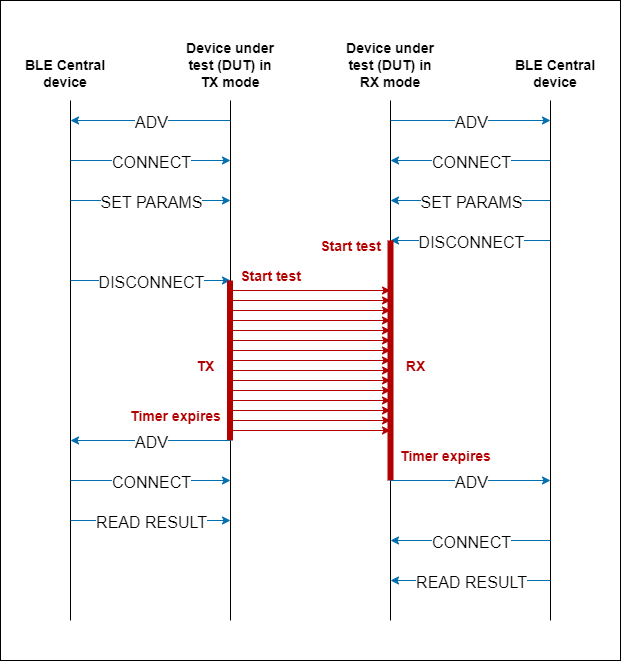

The diagram above was exported from draw.io. Its source (the exported page's mxGraphModel, read from the mxfile embedded in the PNG):
<mxGraphModel dx="1422" dy="825" grid="1" gridSize="10" guides="1" tooltips="1" connect="1" arrows="1" fold="1" page="1" pageScale="1" pageWidth="850" pageHeight="1100" math="0" shadow="0">
  <root>
    <mxCell id="0" />
    <mxCell id="1" parent="0" />
    <mxCell id="-H6bHghrz4Q8l7pYPNDj-76" value="" style="rounded=0;whiteSpace=wrap;html=1;fontSize=14;fontColor=#B20000;strokeColor=default;" vertex="1" parent="1">
      <mxGeometry x="170" y="60" width="620" height="660" as="geometry" />
    </mxCell>
    <mxCell id="-H6bHghrz4Q8l7pYPNDj-1" value="" style="endArrow=none;html=1;rounded=0;" edge="1" parent="1">
      <mxGeometry width="50" height="50" relative="1" as="geometry">
        <mxPoint x="240" y="680" as="sourcePoint" />
        <mxPoint x="240" y="160" as="targetPoint" />
      </mxGeometry>
    </mxCell>
    <mxCell id="-H6bHghrz4Q8l7pYPNDj-2" value="" style="endArrow=none;html=1;rounded=0;" edge="1" parent="1">
      <mxGeometry width="50" height="50" relative="1" as="geometry">
        <mxPoint x="400" y="680" as="sourcePoint" />
        <mxPoint x="400" y="160" as="targetPoint" />
      </mxGeometry>
    </mxCell>
    <mxCell id="-H6bHghrz4Q8l7pYPNDj-3" value="" style="endArrow=none;html=1;rounded=0;" edge="1" parent="1">
      <mxGeometry width="50" height="50" relative="1" as="geometry">
        <mxPoint x="560" y="680" as="sourcePoint" />
        <mxPoint x="560" y="160" as="targetPoint" />
      </mxGeometry>
    </mxCell>
    <mxCell id="-H6bHghrz4Q8l7pYPNDj-4" value="" style="endArrow=none;html=1;rounded=0;" edge="1" parent="1">
      <mxGeometry width="50" height="50" relative="1" as="geometry">
        <mxPoint x="720" y="680" as="sourcePoint" />
        <mxPoint x="720" y="160" as="targetPoint" />
      </mxGeometry>
    </mxCell>
    <mxCell id="-H6bHghrz4Q8l7pYPNDj-6" value="&lt;font style=&quot;font-size: 14px&quot;&gt;&lt;b&gt;BLE Central device&lt;/b&gt;&lt;/font&gt;" style="text;html=1;strokeColor=none;fillColor=none;align=center;verticalAlign=middle;whiteSpace=wrap;rounded=0;" vertex="1" parent="1">
      <mxGeometry x="190" y="115" width="90" height="35" as="geometry" />
    </mxCell>
    <mxCell id="-H6bHghrz4Q8l7pYPNDj-9" value="&lt;font style=&quot;font-size: 14px&quot;&gt;&lt;b&gt;Device under test (DUT) in TX mode&lt;/b&gt;&lt;/font&gt;" style="text;html=1;strokeColor=none;fillColor=none;align=center;verticalAlign=middle;whiteSpace=wrap;rounded=0;" vertex="1" parent="1">
      <mxGeometry x="350" y="100" width="100" height="50" as="geometry" />
    </mxCell>
    <mxCell id="-H6bHghrz4Q8l7pYPNDj-10" value="&lt;font style=&quot;font-size: 14px&quot;&gt;&lt;b&gt;BLE Central device&lt;/b&gt;&lt;/font&gt;" style="text;html=1;strokeColor=none;fillColor=none;align=center;verticalAlign=middle;whiteSpace=wrap;rounded=0;" vertex="1" parent="1">
      <mxGeometry x="680" y="115" width="90" height="35" as="geometry" />
    </mxCell>
    <mxCell id="-H6bHghrz4Q8l7pYPNDj-13" value="&lt;font style=&quot;font-size: 14px&quot;&gt;&lt;b&gt;Device under test (DUT) in RX mode&lt;/b&gt;&lt;/font&gt;" style="text;html=1;strokeColor=none;fillColor=none;align=center;verticalAlign=middle;whiteSpace=wrap;rounded=0;" vertex="1" parent="1">
      <mxGeometry x="510" y="100" width="100" height="50" as="geometry" />
    </mxCell>
    <mxCell id="-H6bHghrz4Q8l7pYPNDj-14" value="" style="endArrow=classic;html=1;rounded=0;fontSize=14;fillColor=#1ba1e2;strokeColor=#006EAF;" edge="1" parent="1">
      <mxGeometry width="50" height="50" relative="1" as="geometry">
        <mxPoint x="400" y="180" as="sourcePoint" />
        <mxPoint x="240" y="180" as="targetPoint" />
      </mxGeometry>
    </mxCell>
    <mxCell id="-H6bHghrz4Q8l7pYPNDj-15" value="ADV" style="edgeLabel;html=1;align=center;verticalAlign=middle;resizable=0;points=[];fontSize=16;fontColor=#000000;" vertex="1" connectable="0" parent="-H6bHghrz4Q8l7pYPNDj-14">
      <mxGeometry x="0.2" y="1" relative="1" as="geometry">
        <mxPoint x="16" as="offset" />
      </mxGeometry>
    </mxCell>
    <mxCell id="-H6bHghrz4Q8l7pYPNDj-16" value="" style="endArrow=none;html=1;rounded=0;fontSize=14;endFill=0;startArrow=classic;startFill=1;fillColor=#1ba1e2;strokeColor=#006EAF;" edge="1" parent="1">
      <mxGeometry width="50" height="50" relative="1" as="geometry">
        <mxPoint x="400" y="220" as="sourcePoint" />
        <mxPoint x="240" y="220" as="targetPoint" />
      </mxGeometry>
    </mxCell>
    <mxCell id="-H6bHghrz4Q8l7pYPNDj-17" value="CONNECT" style="edgeLabel;html=1;align=center;verticalAlign=middle;resizable=0;points=[];fontSize=16;" vertex="1" connectable="0" parent="-H6bHghrz4Q8l7pYPNDj-16">
      <mxGeometry x="0.2" y="1" relative="1" as="geometry">
        <mxPoint x="16" as="offset" />
      </mxGeometry>
    </mxCell>
    <mxCell id="-H6bHghrz4Q8l7pYPNDj-20" value="" style="endArrow=none;html=1;rounded=0;fontSize=14;endFill=0;startArrow=classic;startFill=1;fillColor=#1ba1e2;strokeColor=#006EAF;" edge="1" parent="1">
      <mxGeometry width="50" height="50" relative="1" as="geometry">
        <mxPoint x="400" y="260" as="sourcePoint" />
        <mxPoint x="240" y="260" as="targetPoint" />
      </mxGeometry>
    </mxCell>
    <mxCell id="-H6bHghrz4Q8l7pYPNDj-21" value="SET PARAMS" style="edgeLabel;html=1;align=center;verticalAlign=middle;resizable=0;points=[];fontSize=16;" vertex="1" connectable="0" parent="-H6bHghrz4Q8l7pYPNDj-20">
      <mxGeometry x="0.2" y="1" relative="1" as="geometry">
        <mxPoint x="16" as="offset" />
      </mxGeometry>
    </mxCell>
    <mxCell id="-H6bHghrz4Q8l7pYPNDj-24" value="" style="endArrow=none;html=1;rounded=0;fontSize=14;endFill=0;startArrow=classic;startFill=1;fillColor=#1ba1e2;strokeColor=#006EAF;" edge="1" parent="1">
      <mxGeometry width="50" height="50" relative="1" as="geometry">
        <mxPoint x="400" y="340" as="sourcePoint" />
        <mxPoint x="240" y="340" as="targetPoint" />
      </mxGeometry>
    </mxCell>
    <mxCell id="-H6bHghrz4Q8l7pYPNDj-25" value="DISCONNECT" style="edgeLabel;html=1;align=center;verticalAlign=middle;resizable=0;points=[];fontSize=16;" vertex="1" connectable="0" parent="-H6bHghrz4Q8l7pYPNDj-24">
      <mxGeometry x="0.2" y="1" relative="1" as="geometry">
        <mxPoint x="16" as="offset" />
      </mxGeometry>
    </mxCell>
    <mxCell id="-H6bHghrz4Q8l7pYPNDj-28" value="" style="endArrow=none;html=1;rounded=0;fontSize=14;endFill=0;startArrow=classic;startFill=1;fillColor=#1ba1e2;strokeColor=#006EAF;" edge="1" parent="1">
      <mxGeometry width="50" height="50" relative="1" as="geometry">
        <mxPoint x="720" y="180" as="sourcePoint" />
        <mxPoint x="560" y="180" as="targetPoint" />
      </mxGeometry>
    </mxCell>
    <mxCell id="-H6bHghrz4Q8l7pYPNDj-29" value="ADV" style="edgeLabel;html=1;align=center;verticalAlign=middle;resizable=0;points=[];fontSize=16;" vertex="1" connectable="0" parent="-H6bHghrz4Q8l7pYPNDj-28">
      <mxGeometry x="0.2" y="1" relative="1" as="geometry">
        <mxPoint x="16" as="offset" />
      </mxGeometry>
    </mxCell>
    <mxCell id="-H6bHghrz4Q8l7pYPNDj-30" value="" style="endArrow=classic;html=1;rounded=0;fontSize=14;endFill=1;startArrow=none;startFill=0;fillColor=#1ba1e2;strokeColor=#006EAF;" edge="1" parent="1">
      <mxGeometry width="50" height="50" relative="1" as="geometry">
        <mxPoint x="720" y="220" as="sourcePoint" />
        <mxPoint x="560" y="220" as="targetPoint" />
      </mxGeometry>
    </mxCell>
    <mxCell id="-H6bHghrz4Q8l7pYPNDj-31" value="CONNECT" style="edgeLabel;html=1;align=center;verticalAlign=middle;resizable=0;points=[];fontSize=16;" vertex="1" connectable="0" parent="-H6bHghrz4Q8l7pYPNDj-30">
      <mxGeometry x="0.2" y="1" relative="1" as="geometry">
        <mxPoint x="16" as="offset" />
      </mxGeometry>
    </mxCell>
    <mxCell id="-H6bHghrz4Q8l7pYPNDj-32" value="" style="endArrow=classic;html=1;rounded=0;fontSize=14;endFill=1;startArrow=none;startFill=0;fillColor=#1ba1e2;strokeColor=#006EAF;" edge="1" parent="1">
      <mxGeometry width="50" height="50" relative="1" as="geometry">
        <mxPoint x="720" y="260" as="sourcePoint" />
        <mxPoint x="560" y="260" as="targetPoint" />
      </mxGeometry>
    </mxCell>
    <mxCell id="-H6bHghrz4Q8l7pYPNDj-33" value="SET PARAMS" style="edgeLabel;html=1;align=center;verticalAlign=middle;resizable=0;points=[];fontSize=16;" vertex="1" connectable="0" parent="-H6bHghrz4Q8l7pYPNDj-32">
      <mxGeometry x="0.2" y="1" relative="1" as="geometry">
        <mxPoint x="16" as="offset" />
      </mxGeometry>
    </mxCell>
    <mxCell id="-H6bHghrz4Q8l7pYPNDj-34" value="" style="endArrow=classic;html=1;rounded=0;fontSize=14;endFill=1;startArrow=none;startFill=0;fillColor=#1ba1e2;strokeColor=#006EAF;" edge="1" parent="1">
      <mxGeometry width="50" height="50" relative="1" as="geometry">
        <mxPoint x="720" y="300" as="sourcePoint" />
        <mxPoint x="560" y="300" as="targetPoint" />
      </mxGeometry>
    </mxCell>
    <mxCell id="-H6bHghrz4Q8l7pYPNDj-35" value="DISCONNECT" style="edgeLabel;html=1;align=center;verticalAlign=middle;resizable=0;points=[];fontSize=16;" vertex="1" connectable="0" parent="-H6bHghrz4Q8l7pYPNDj-34">
      <mxGeometry x="0.2" y="1" relative="1" as="geometry">
        <mxPoint x="16" as="offset" />
      </mxGeometry>
    </mxCell>
    <mxCell id="-H6bHghrz4Q8l7pYPNDj-38" value="" style="endArrow=none;html=1;rounded=0;fontSize=16;strokeWidth=6;fillColor=#e51400;strokeColor=#B20000;" edge="1" parent="1">
      <mxGeometry width="50" height="50" relative="1" as="geometry">
        <mxPoint x="560" y="540" as="sourcePoint" />
        <mxPoint x="560" y="300" as="targetPoint" />
      </mxGeometry>
    </mxCell>
    <mxCell id="-H6bHghrz4Q8l7pYPNDj-39" value="&lt;span style=&quot;font-size: 14px&quot;&gt;&lt;b&gt;&lt;font color=&quot;#b20000&quot;&gt;Start test&lt;/font&gt;&lt;/b&gt;&lt;/span&gt;" style="text;html=1;align=center;verticalAlign=middle;resizable=0;points=[];autosize=1;fontSize=16;strokeColor=none;" vertex="1" parent="1">
      <mxGeometry x="480" y="290" width="80" height="30" as="geometry" />
    </mxCell>
    <mxCell id="-H6bHghrz4Q8l7pYPNDj-42" value="&lt;span style=&quot;font-size: 14px&quot;&gt;&lt;b&gt;&lt;font color=&quot;#b20000&quot;&gt;Timer expires&lt;/font&gt;&lt;/b&gt;&lt;/span&gt;" style="text;html=1;align=center;verticalAlign=middle;resizable=0;points=[];autosize=1;fontSize=16;strokeColor=none;" vertex="1" parent="1">
      <mxGeometry x="560" y="500" width="110" height="30" as="geometry" />
    </mxCell>
    <mxCell id="-H6bHghrz4Q8l7pYPNDj-43" value="&lt;span style=&quot;font-size: 14px&quot;&gt;&lt;b&gt;&lt;font color=&quot;#b20000&quot;&gt;RX&lt;/font&gt;&lt;/b&gt;&lt;/span&gt;" style="text;html=1;align=center;verticalAlign=middle;resizable=0;points=[];autosize=1;fontSize=16;strokeColor=none;rotation=0;" vertex="1" parent="1">
      <mxGeometry x="570" y="410" width="30" height="30" as="geometry" />
    </mxCell>
    <mxCell id="-H6bHghrz4Q8l7pYPNDj-44" value="" style="endArrow=none;html=1;rounded=0;fontSize=16;strokeWidth=6;fillColor=#e51400;strokeColor=#B20000;" edge="1" parent="1">
      <mxGeometry width="50" height="50" relative="1" as="geometry">
        <mxPoint x="399.5" y="500" as="sourcePoint" />
        <mxPoint x="399.5" y="340" as="targetPoint" />
      </mxGeometry>
    </mxCell>
    <mxCell id="-H6bHghrz4Q8l7pYPNDj-46" value="" style="endArrow=classic;html=1;rounded=0;fontSize=14;fontColor=#D10000;strokeWidth=1;strokeColor=#B20000;" edge="1" parent="1">
      <mxGeometry width="50" height="50" relative="1" as="geometry">
        <mxPoint x="400" y="350" as="sourcePoint" />
        <mxPoint x="560" y="350" as="targetPoint" />
      </mxGeometry>
    </mxCell>
    <mxCell id="-H6bHghrz4Q8l7pYPNDj-47" value="" style="endArrow=classic;html=1;rounded=0;fontSize=14;fontColor=#D10000;strokeWidth=1;strokeColor=#B20000;" edge="1" parent="1">
      <mxGeometry width="50" height="50" relative="1" as="geometry">
        <mxPoint x="400" y="360" as="sourcePoint" />
        <mxPoint x="560" y="360" as="targetPoint" />
      </mxGeometry>
    </mxCell>
    <mxCell id="-H6bHghrz4Q8l7pYPNDj-48" value="" style="endArrow=classic;html=1;rounded=0;fontSize=14;fontColor=#D10000;strokeWidth=1;strokeColor=#B20000;" edge="1" parent="1">
      <mxGeometry width="50" height="50" relative="1" as="geometry">
        <mxPoint x="400" y="370" as="sourcePoint" />
        <mxPoint x="560" y="370" as="targetPoint" />
      </mxGeometry>
    </mxCell>
    <mxCell id="-H6bHghrz4Q8l7pYPNDj-49" value="" style="endArrow=classic;html=1;rounded=0;fontSize=14;fontColor=#D10000;strokeWidth=1;strokeColor=#B20000;" edge="1" parent="1">
      <mxGeometry width="50" height="50" relative="1" as="geometry">
        <mxPoint x="400" y="380" as="sourcePoint" />
        <mxPoint x="560" y="380" as="targetPoint" />
      </mxGeometry>
    </mxCell>
    <mxCell id="-H6bHghrz4Q8l7pYPNDj-50" value="" style="endArrow=classic;html=1;rounded=0;fontSize=14;fontColor=#D10000;strokeWidth=1;strokeColor=#B20000;" edge="1" parent="1">
      <mxGeometry width="50" height="50" relative="1" as="geometry">
        <mxPoint x="400" y="390" as="sourcePoint" />
        <mxPoint x="560" y="390" as="targetPoint" />
      </mxGeometry>
    </mxCell>
    <mxCell id="-H6bHghrz4Q8l7pYPNDj-51" value="" style="endArrow=classic;html=1;rounded=0;fontSize=14;fontColor=#D10000;strokeWidth=1;strokeColor=#B20000;" edge="1" parent="1">
      <mxGeometry width="50" height="50" relative="1" as="geometry">
        <mxPoint x="400" y="400" as="sourcePoint" />
        <mxPoint x="560" y="400" as="targetPoint" />
      </mxGeometry>
    </mxCell>
    <mxCell id="-H6bHghrz4Q8l7pYPNDj-52" value="" style="endArrow=classic;html=1;rounded=0;fontSize=14;fontColor=#D10000;strokeWidth=1;strokeColor=#B20000;" edge="1" parent="1">
      <mxGeometry width="50" height="50" relative="1" as="geometry">
        <mxPoint x="400" y="410" as="sourcePoint" />
        <mxPoint x="560" y="410" as="targetPoint" />
      </mxGeometry>
    </mxCell>
    <mxCell id="-H6bHghrz4Q8l7pYPNDj-53" value="" style="endArrow=classic;html=1;rounded=0;fontSize=14;fontColor=#D10000;strokeWidth=1;strokeColor=#B20000;" edge="1" parent="1">
      <mxGeometry width="50" height="50" relative="1" as="geometry">
        <mxPoint x="400" y="420" as="sourcePoint" />
        <mxPoint x="560" y="420" as="targetPoint" />
      </mxGeometry>
    </mxCell>
    <mxCell id="-H6bHghrz4Q8l7pYPNDj-54" value="" style="endArrow=classic;html=1;rounded=0;fontSize=14;fontColor=#D10000;strokeWidth=1;strokeColor=#B20000;" edge="1" parent="1">
      <mxGeometry width="50" height="50" relative="1" as="geometry">
        <mxPoint x="400" y="430" as="sourcePoint" />
        <mxPoint x="560" y="430" as="targetPoint" />
      </mxGeometry>
    </mxCell>
    <mxCell id="-H6bHghrz4Q8l7pYPNDj-55" value="" style="endArrow=classic;html=1;rounded=0;fontSize=14;fontColor=#D10000;strokeWidth=1;strokeColor=#B20000;" edge="1" parent="1">
      <mxGeometry width="50" height="50" relative="1" as="geometry">
        <mxPoint x="400" y="440" as="sourcePoint" />
        <mxPoint x="560" y="440" as="targetPoint" />
      </mxGeometry>
    </mxCell>
    <mxCell id="-H6bHghrz4Q8l7pYPNDj-56" value="&lt;span style=&quot;font-size: 14px&quot;&gt;&lt;b&gt;&lt;font color=&quot;#b20000&quot;&gt;TX&lt;/font&gt;&lt;/b&gt;&lt;/span&gt;" style="text;html=1;align=center;verticalAlign=middle;resizable=0;points=[];autosize=1;fontSize=16;strokeColor=none;" vertex="1" parent="1">
      <mxGeometry x="360" y="410" width="30" height="30" as="geometry" />
    </mxCell>
    <mxCell id="-H6bHghrz4Q8l7pYPNDj-57" value="&lt;span style=&quot;font-size: 14px&quot;&gt;&lt;b&gt;&lt;font color=&quot;#b20000&quot;&gt;Start test&lt;/font&gt;&lt;/b&gt;&lt;/span&gt;" style="text;html=1;align=center;verticalAlign=middle;resizable=0;points=[];autosize=1;fontSize=16;strokeColor=none;" vertex="1" parent="1">
      <mxGeometry x="400" y="320" width="80" height="30" as="geometry" />
    </mxCell>
    <mxCell id="-H6bHghrz4Q8l7pYPNDj-58" value="&lt;span style=&quot;font-size: 14px&quot;&gt;&lt;b&gt;&lt;font color=&quot;#b20000&quot;&gt;Timer expires&lt;/font&gt;&lt;/b&gt;&lt;/span&gt;" style="text;html=1;align=center;verticalAlign=middle;resizable=0;points=[];autosize=1;fontSize=16;strokeColor=none;" vertex="1" parent="1">
      <mxGeometry x="290" y="460" width="110" height="30" as="geometry" />
    </mxCell>
    <mxCell id="-H6bHghrz4Q8l7pYPNDj-59" value="" style="endArrow=classic;html=1;rounded=0;fontSize=14;fontColor=#D10000;strokeWidth=1;strokeColor=#B20000;" edge="1" parent="1">
      <mxGeometry width="50" height="50" relative="1" as="geometry">
        <mxPoint x="400" y="450" as="sourcePoint" />
        <mxPoint x="560" y="450" as="targetPoint" />
      </mxGeometry>
    </mxCell>
    <mxCell id="-H6bHghrz4Q8l7pYPNDj-60" value="" style="endArrow=classic;html=1;rounded=0;fontSize=14;fontColor=#D10000;strokeWidth=1;strokeColor=#B20000;" edge="1" parent="1">
      <mxGeometry width="50" height="50" relative="1" as="geometry">
        <mxPoint x="400" y="460" as="sourcePoint" />
        <mxPoint x="560" y="460" as="targetPoint" />
      </mxGeometry>
    </mxCell>
    <mxCell id="-H6bHghrz4Q8l7pYPNDj-61" value="" style="endArrow=classic;html=1;rounded=0;fontSize=14;fontColor=#D10000;strokeWidth=1;strokeColor=#B20000;" edge="1" parent="1">
      <mxGeometry width="50" height="50" relative="1" as="geometry">
        <mxPoint x="400" y="470" as="sourcePoint" />
        <mxPoint x="560" y="470" as="targetPoint" />
      </mxGeometry>
    </mxCell>
    <mxCell id="-H6bHghrz4Q8l7pYPNDj-62" value="" style="endArrow=classic;html=1;rounded=0;fontSize=14;fontColor=#D10000;strokeWidth=1;strokeColor=#B20000;" edge="1" parent="1">
      <mxGeometry width="50" height="50" relative="1" as="geometry">
        <mxPoint x="400" y="480" as="sourcePoint" />
        <mxPoint x="560" y="480" as="targetPoint" />
      </mxGeometry>
    </mxCell>
    <mxCell id="-H6bHghrz4Q8l7pYPNDj-63" value="" style="endArrow=classic;html=1;rounded=0;fontSize=14;fontColor=#D10000;strokeWidth=1;strokeColor=#B20000;" edge="1" parent="1">
      <mxGeometry width="50" height="50" relative="1" as="geometry">
        <mxPoint x="400" y="490" as="sourcePoint" />
        <mxPoint x="560" y="490" as="targetPoint" />
      </mxGeometry>
    </mxCell>
    <mxCell id="-H6bHghrz4Q8l7pYPNDj-64" value="" style="endArrow=classic;html=1;rounded=0;fontSize=14;fillColor=#1ba1e2;strokeColor=#006EAF;" edge="1" parent="1">
      <mxGeometry width="50" height="50" relative="1" as="geometry">
        <mxPoint x="400" y="500" as="sourcePoint" />
        <mxPoint x="240" y="500" as="targetPoint" />
      </mxGeometry>
    </mxCell>
    <mxCell id="-H6bHghrz4Q8l7pYPNDj-65" value="ADV" style="edgeLabel;html=1;align=center;verticalAlign=middle;resizable=0;points=[];fontSize=16;" vertex="1" connectable="0" parent="-H6bHghrz4Q8l7pYPNDj-64">
      <mxGeometry x="0.2" y="1" relative="1" as="geometry">
        <mxPoint x="16" as="offset" />
      </mxGeometry>
    </mxCell>
    <mxCell id="-H6bHghrz4Q8l7pYPNDj-66" value="" style="endArrow=none;html=1;rounded=0;fontSize=14;endFill=0;startArrow=classic;startFill=1;fillColor=#1ba1e2;strokeColor=#006EAF;" edge="1" parent="1">
      <mxGeometry width="50" height="50" relative="1" as="geometry">
        <mxPoint x="720" y="540" as="sourcePoint" />
        <mxPoint x="560" y="540" as="targetPoint" />
      </mxGeometry>
    </mxCell>
    <mxCell id="-H6bHghrz4Q8l7pYPNDj-67" value="ADV" style="edgeLabel;html=1;align=center;verticalAlign=middle;resizable=0;points=[];fontSize=16;" vertex="1" connectable="0" parent="-H6bHghrz4Q8l7pYPNDj-66">
      <mxGeometry x="0.2" y="1" relative="1" as="geometry">
        <mxPoint x="16" as="offset" />
      </mxGeometry>
    </mxCell>
    <mxCell id="-H6bHghrz4Q8l7pYPNDj-68" value="" style="endArrow=none;html=1;rounded=0;fontSize=14;endFill=0;startArrow=classic;startFill=1;fillColor=#1ba1e2;strokeColor=#006EAF;" edge="1" parent="1">
      <mxGeometry width="50" height="50" relative="1" as="geometry">
        <mxPoint x="400" y="540" as="sourcePoint" />
        <mxPoint x="240" y="540" as="targetPoint" />
      </mxGeometry>
    </mxCell>
    <mxCell id="-H6bHghrz4Q8l7pYPNDj-69" value="CONNECT" style="edgeLabel;html=1;align=center;verticalAlign=middle;resizable=0;points=[];fontSize=16;" vertex="1" connectable="0" parent="-H6bHghrz4Q8l7pYPNDj-68">
      <mxGeometry x="0.2" y="1" relative="1" as="geometry">
        <mxPoint x="16" as="offset" />
      </mxGeometry>
    </mxCell>
    <mxCell id="-H6bHghrz4Q8l7pYPNDj-70" value="" style="endArrow=classic;html=1;rounded=0;fontSize=14;endFill=1;startArrow=none;startFill=0;fillColor=#1ba1e2;strokeColor=#006EAF;" edge="1" parent="1">
      <mxGeometry width="50" height="50" relative="1" as="geometry">
        <mxPoint x="720" y="600" as="sourcePoint" />
        <mxPoint x="560" y="600" as="targetPoint" />
      </mxGeometry>
    </mxCell>
    <mxCell id="-H6bHghrz4Q8l7pYPNDj-71" value="CONNECT" style="edgeLabel;html=1;align=center;verticalAlign=middle;resizable=0;points=[];fontSize=16;" vertex="1" connectable="0" parent="-H6bHghrz4Q8l7pYPNDj-70">
      <mxGeometry x="0.2" y="1" relative="1" as="geometry">
        <mxPoint x="16" as="offset" />
      </mxGeometry>
    </mxCell>
    <mxCell id="-H6bHghrz4Q8l7pYPNDj-72" value="" style="endArrow=none;html=1;rounded=0;fontSize=14;endFill=0;startArrow=classic;startFill=1;fillColor=#1ba1e2;strokeColor=#006EAF;" edge="1" parent="1">
      <mxGeometry width="50" height="50" relative="1" as="geometry">
        <mxPoint x="400" y="580" as="sourcePoint" />
        <mxPoint x="240" y="580" as="targetPoint" />
      </mxGeometry>
    </mxCell>
    <mxCell id="-H6bHghrz4Q8l7pYPNDj-73" value="READ RESULT" style="edgeLabel;html=1;align=center;verticalAlign=middle;resizable=0;points=[];fontSize=16;" vertex="1" connectable="0" parent="-H6bHghrz4Q8l7pYPNDj-72">
      <mxGeometry x="0.2" y="1" relative="1" as="geometry">
        <mxPoint x="16" as="offset" />
      </mxGeometry>
    </mxCell>
    <mxCell id="-H6bHghrz4Q8l7pYPNDj-74" value="" style="endArrow=classic;html=1;rounded=0;fontSize=14;endFill=1;startArrow=none;startFill=0;fillColor=#1ba1e2;strokeColor=#006EAF;" edge="1" parent="1">
      <mxGeometry width="50" height="50" relative="1" as="geometry">
        <mxPoint x="720" y="640" as="sourcePoint" />
        <mxPoint x="560" y="640" as="targetPoint" />
      </mxGeometry>
    </mxCell>
    <mxCell id="-H6bHghrz4Q8l7pYPNDj-75" value="READ RESULT" style="edgeLabel;html=1;align=center;verticalAlign=middle;resizable=0;points=[];fontSize=16;" vertex="1" connectable="0" parent="-H6bHghrz4Q8l7pYPNDj-74">
      <mxGeometry x="0.2" y="1" relative="1" as="geometry">
        <mxPoint x="16" as="offset" />
      </mxGeometry>
    </mxCell>
  </root>
</mxGraphModel>